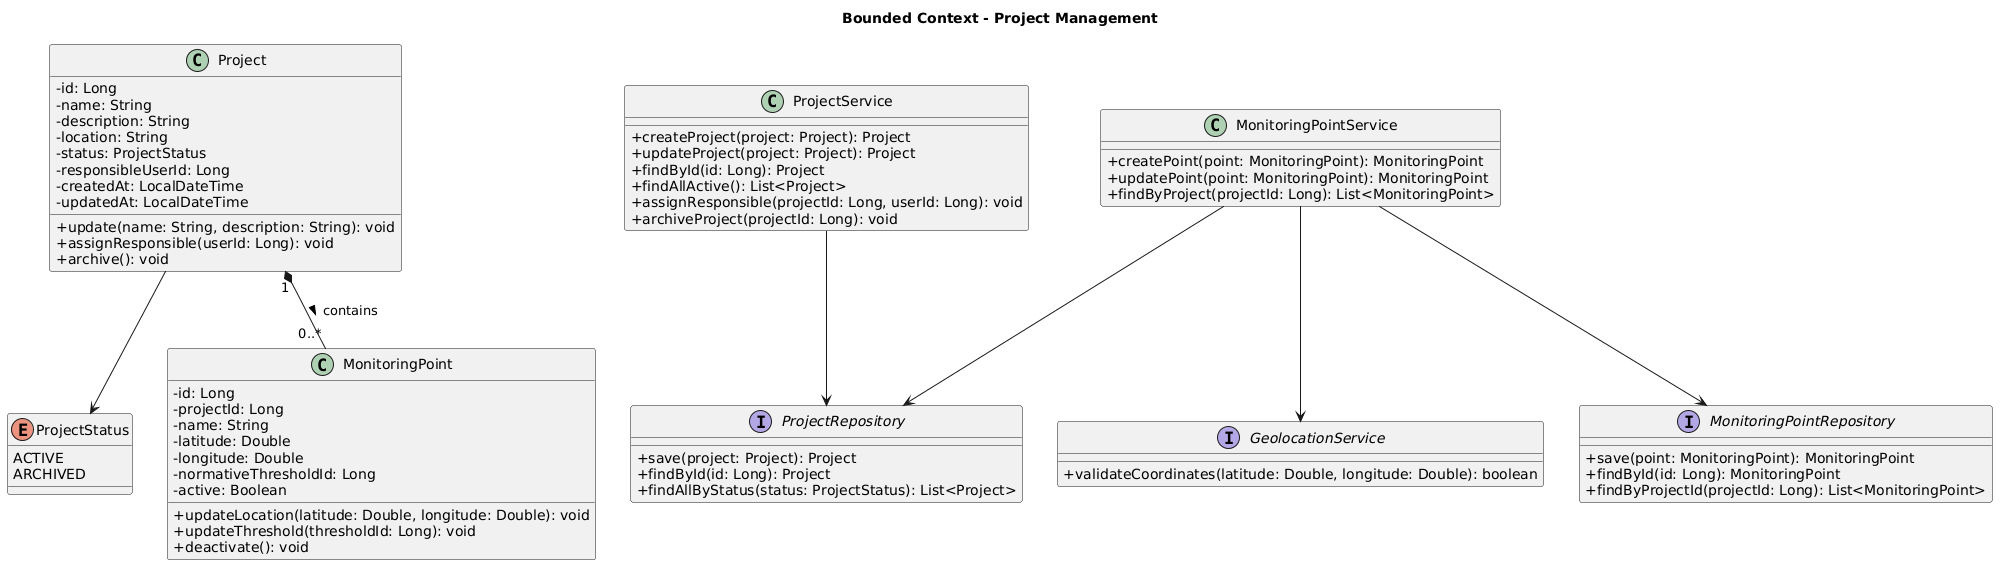

The diagram above was rendered by PlantUML. Its source (embedded in the PNG):
@startuml
title Bounded Context - Project Management
skinparam classAttributeIconSize 0

class Project {
  -id: Long
  -name: String
  -description: String
  -location: String
  -status: ProjectStatus
  -responsibleUserId: Long
  -createdAt: LocalDateTime
  -updatedAt: LocalDateTime
  +update(name: String, description: String): void
  +assignResponsible(userId: Long): void
  +archive(): void
}

enum ProjectStatus {
  ACTIVE
  ARCHIVED
}

class MonitoringPoint {
  -id: Long
  -projectId: Long
  -name: String
  -latitude: Double
  -longitude: Double
  -normativeThresholdId: Long
  -active: Boolean
  +updateLocation(latitude: Double, longitude: Double): void
  +updateThreshold(thresholdId: Long): void
  +deactivate(): void
}

class ProjectService {
  +createProject(project: Project): Project
  +updateProject(project: Project): Project
  +findById(id: Long): Project
  +findAllActive(): List<Project>
  +assignResponsible(projectId: Long, userId: Long): void
  +archiveProject(projectId: Long): void
}

class MonitoringPointService {
  +createPoint(point: MonitoringPoint): MonitoringPoint
  +updatePoint(point: MonitoringPoint): MonitoringPoint
  +findByProject(projectId: Long): List<MonitoringPoint>
}

interface GeolocationService {
  +validateCoordinates(latitude: Double, longitude: Double): boolean
}

interface ProjectRepository {
  +save(project: Project): Project
  +findById(id: Long): Project
  +findAllByStatus(status: ProjectStatus): List<Project>
}

interface MonitoringPointRepository {
  +save(point: MonitoringPoint): MonitoringPoint
  +findById(id: Long): MonitoringPoint
  +findByProjectId(projectId: Long): List<MonitoringPoint>
}

Project --> ProjectStatus
Project "1" *-- "0..*" MonitoringPoint : contains >
ProjectService --> ProjectRepository
MonitoringPointService --> MonitoringPointRepository
MonitoringPointService --> ProjectRepository
MonitoringPointService --> GeolocationService
@enduml